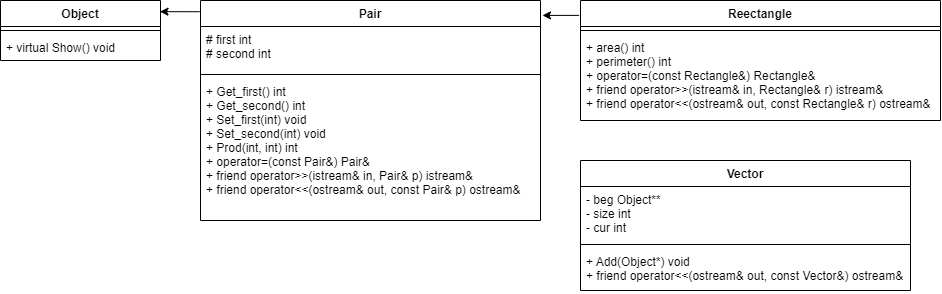

The diagram above was exported from draw.io. Its source (the exported page's mxGraphModel, read from the mxfile embedded in the PNG):
<mxGraphModel dx="1189" dy="518" grid="1" gridSize="10" guides="1" tooltips="1" connect="1" arrows="1" fold="1" page="1" pageScale="1" pageWidth="827" pageHeight="1169" math="0" shadow="0">
  <root>
    <mxCell id="0" />
    <mxCell id="1" parent="0" />
    <mxCell id="k8yefMNEiioH2JcMsMGo-15" style="edgeStyle=orthogonalEdgeStyle;rounded=0;orthogonalLoop=1;jettySize=auto;html=1;entryX=0.997;entryY=0.18;entryDx=0;entryDy=0;exitX=-0.002;exitY=0.051;exitDx=0;exitDy=0;exitPerimeter=0;entryPerimeter=0;" edge="1" parent="1" source="k8yefMNEiioH2JcMsMGo-1" target="k8yefMNEiioH2JcMsMGo-11">
      <mxGeometry relative="1" as="geometry" />
    </mxCell>
    <mxCell id="k8yefMNEiioH2JcMsMGo-1" value="Pair" style="swimlane;fontStyle=1;align=center;verticalAlign=top;childLayout=stackLayout;horizontal=1;startSize=26;horizontalStack=0;resizeParent=1;resizeParentMax=0;resizeLast=0;collapsible=1;marginBottom=0;" vertex="1" parent="1">
      <mxGeometry width="340" height="220" as="geometry" />
    </mxCell>
    <mxCell id="k8yefMNEiioH2JcMsMGo-2" value="# first int&#10;# second int" style="text;strokeColor=none;fillColor=none;align=left;verticalAlign=top;spacingLeft=4;spacingRight=4;overflow=hidden;rotatable=0;points=[[0,0.5],[1,0.5]];portConstraint=eastwest;" vertex="1" parent="k8yefMNEiioH2JcMsMGo-1">
      <mxGeometry y="26" width="340" height="44" as="geometry" />
    </mxCell>
    <mxCell id="k8yefMNEiioH2JcMsMGo-3" value="" style="line;strokeWidth=1;fillColor=none;align=left;verticalAlign=middle;spacingTop=-1;spacingLeft=3;spacingRight=3;rotatable=0;labelPosition=right;points=[];portConstraint=eastwest;strokeColor=inherit;" vertex="1" parent="k8yefMNEiioH2JcMsMGo-1">
      <mxGeometry y="70" width="340" height="8" as="geometry" />
    </mxCell>
    <mxCell id="k8yefMNEiioH2JcMsMGo-4" value="+ Get_first() int &#10;+ Get_second() int&#10;+ Set_first(int) void&#10;+ Set_second(int) void&#10;+ Prod(int, int) int&#10;+ operator=(const Pair&amp;) Pair&amp;&#10;+ friend operator&gt;&gt;(istream&amp; in, Pair&amp; p) istream&amp;&#10;+ friend operator&lt;&lt;(ostream&amp; out, const Pair&amp; p) ostream&amp;" style="text;strokeColor=none;fillColor=none;align=left;verticalAlign=top;spacingLeft=4;spacingRight=4;overflow=hidden;rotatable=0;points=[[0,0.5],[1,0.5]];portConstraint=eastwest;" vertex="1" parent="k8yefMNEiioH2JcMsMGo-1">
      <mxGeometry y="78" width="340" height="142" as="geometry" />
    </mxCell>
    <mxCell id="k8yefMNEiioH2JcMsMGo-10" style="edgeStyle=orthogonalEdgeStyle;rounded=0;orthogonalLoop=1;jettySize=auto;html=1;exitX=-0.004;exitY=0.124;exitDx=0;exitDy=0;entryX=1.006;entryY=0.064;entryDx=0;entryDy=0;entryPerimeter=0;exitPerimeter=0;" edge="1" parent="1" source="k8yefMNEiioH2JcMsMGo-5" target="k8yefMNEiioH2JcMsMGo-1">
      <mxGeometry relative="1" as="geometry" />
    </mxCell>
    <mxCell id="k8yefMNEiioH2JcMsMGo-5" value="Reectangle" style="swimlane;fontStyle=1;align=center;verticalAlign=top;childLayout=stackLayout;horizontal=1;startSize=26;horizontalStack=0;resizeParent=1;resizeParentMax=0;resizeLast=0;collapsible=1;marginBottom=0;" vertex="1" parent="1">
      <mxGeometry x="380" width="360" height="120" as="geometry" />
    </mxCell>
    <mxCell id="k8yefMNEiioH2JcMsMGo-7" value="" style="line;strokeWidth=1;fillColor=none;align=left;verticalAlign=middle;spacingTop=-1;spacingLeft=3;spacingRight=3;rotatable=0;labelPosition=right;points=[];portConstraint=eastwest;strokeColor=inherit;" vertex="1" parent="k8yefMNEiioH2JcMsMGo-5">
      <mxGeometry y="26" width="360" height="8" as="geometry" />
    </mxCell>
    <mxCell id="k8yefMNEiioH2JcMsMGo-8" value="+ area() int&#10;+ perimeter() int&#10;+ operator=(const Rectangle&amp;) Rectangle&amp;&#10;+ friend operator&gt;&gt;(istream&amp; in, Rectangle&amp; r) istream&amp;&#10;+ friend operator&lt;&lt;(ostream&amp; out, const Rectangle&amp; r) ostream&amp;" style="text;strokeColor=none;fillColor=none;align=left;verticalAlign=top;spacingLeft=4;spacingRight=4;overflow=hidden;rotatable=0;points=[[0,0.5],[1,0.5]];portConstraint=eastwest;" vertex="1" parent="k8yefMNEiioH2JcMsMGo-5">
      <mxGeometry y="34" width="360" height="86" as="geometry" />
    </mxCell>
    <mxCell id="k8yefMNEiioH2JcMsMGo-11" value="Object" style="swimlane;fontStyle=1;align=center;verticalAlign=top;childLayout=stackLayout;horizontal=1;startSize=26;horizontalStack=0;resizeParent=1;resizeParentMax=0;resizeLast=0;collapsible=1;marginBottom=0;" vertex="1" parent="1">
      <mxGeometry x="-200" width="160" height="60" as="geometry" />
    </mxCell>
    <mxCell id="k8yefMNEiioH2JcMsMGo-13" value="" style="line;strokeWidth=1;fillColor=none;align=left;verticalAlign=middle;spacingTop=-1;spacingLeft=3;spacingRight=3;rotatable=0;labelPosition=right;points=[];portConstraint=eastwest;strokeColor=inherit;" vertex="1" parent="k8yefMNEiioH2JcMsMGo-11">
      <mxGeometry y="26" width="160" height="8" as="geometry" />
    </mxCell>
    <mxCell id="k8yefMNEiioH2JcMsMGo-14" value="+ virtual Show() void" style="text;strokeColor=none;fillColor=none;align=left;verticalAlign=top;spacingLeft=4;spacingRight=4;overflow=hidden;rotatable=0;points=[[0,0.5],[1,0.5]];portConstraint=eastwest;" vertex="1" parent="k8yefMNEiioH2JcMsMGo-11">
      <mxGeometry y="34" width="160" height="26" as="geometry" />
    </mxCell>
    <mxCell id="k8yefMNEiioH2JcMsMGo-17" value="Vector" style="swimlane;fontStyle=1;align=center;verticalAlign=top;childLayout=stackLayout;horizontal=1;startSize=26;horizontalStack=0;resizeParent=1;resizeParentMax=0;resizeLast=0;collapsible=1;marginBottom=0;" vertex="1" parent="1">
      <mxGeometry x="380" y="160" width="330" height="130" as="geometry" />
    </mxCell>
    <mxCell id="k8yefMNEiioH2JcMsMGo-18" value="- beg Object**&#10;- size int&#10;- cur int" style="text;strokeColor=none;fillColor=none;align=left;verticalAlign=top;spacingLeft=4;spacingRight=4;overflow=hidden;rotatable=0;points=[[0,0.5],[1,0.5]];portConstraint=eastwest;" vertex="1" parent="k8yefMNEiioH2JcMsMGo-17">
      <mxGeometry y="26" width="330" height="54" as="geometry" />
    </mxCell>
    <mxCell id="k8yefMNEiioH2JcMsMGo-19" value="" style="line;strokeWidth=1;fillColor=none;align=left;verticalAlign=middle;spacingTop=-1;spacingLeft=3;spacingRight=3;rotatable=0;labelPosition=right;points=[];portConstraint=eastwest;strokeColor=inherit;" vertex="1" parent="k8yefMNEiioH2JcMsMGo-17">
      <mxGeometry y="80" width="330" height="8" as="geometry" />
    </mxCell>
    <mxCell id="k8yefMNEiioH2JcMsMGo-20" value="+ Add(Object*) void&#10;+ friend operator&lt;&lt;(ostream&amp; out, const Vector&amp;) ostream&amp;" style="text;strokeColor=none;fillColor=none;align=left;verticalAlign=top;spacingLeft=4;spacingRight=4;overflow=hidden;rotatable=0;points=[[0,0.5],[1,0.5]];portConstraint=eastwest;" vertex="1" parent="k8yefMNEiioH2JcMsMGo-17">
      <mxGeometry y="88" width="330" height="42" as="geometry" />
    </mxCell>
  </root>
</mxGraphModel>